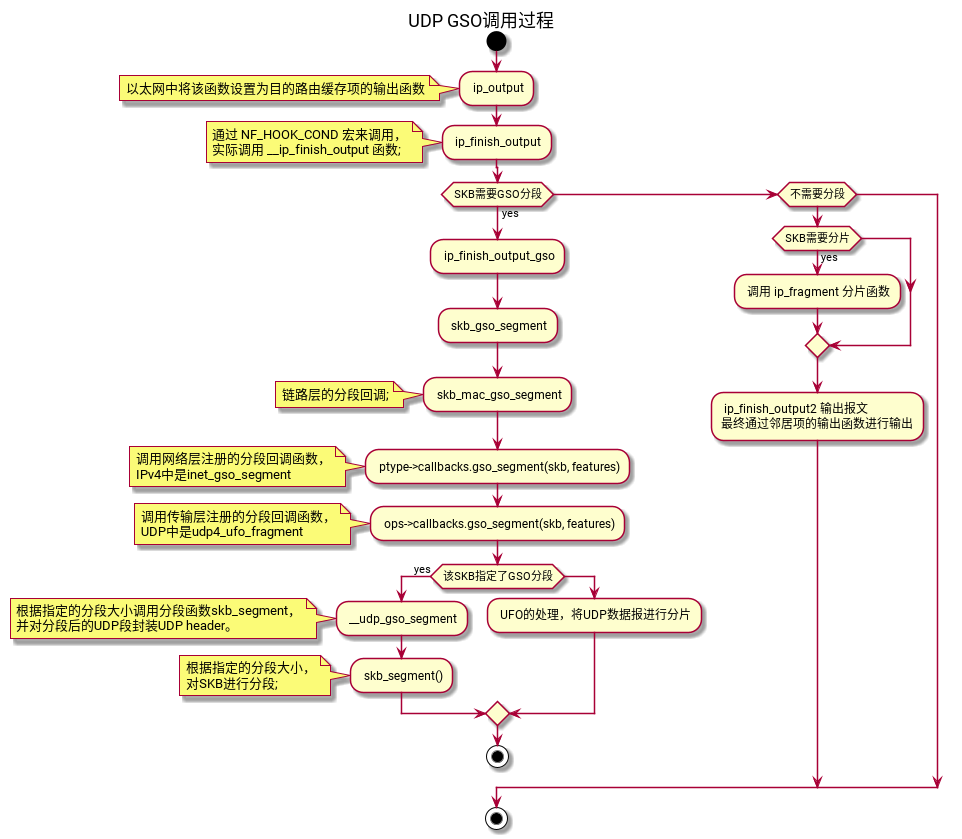

The diagram above was rendered by PlantUML. Its source (embedded in the PNG):
@startuml
title UDP GSO调用过程
start
: ip_output;
note left
以太网中将该函数设置为目的路由缓存项的输出函数
end note
: ip_finish_output;
note left
通过 NF_HOOK_COND 宏来调用，
实际调用 __ip_finish_output 函数;
end note
if (SKB需要GSO分段) then (yes)
  : ip_finish_output_gso;
  : skb_gso_segment;
  : skb_mac_gso_segment;
  note left
  链路层的分段回调;
  end note
  : ptype->callbacks.gso_segment(skb, features);
  note left
  调用网络层注册的分段回调函数，
  IPv4中是inet_gso_segment
  end note
  : ops->callbacks.gso_segment(skb, features);
  note left
  调用传输层注册的分段回调函数，
  UDP中是udp4_ufo_fragment
  end note
  if (该SKB指定了GSO分段) then (yes)
    : __udp_gso_segment;
    note left
    根据指定的分段大小调用分段函数skb_segment，
    并对分段后的UDP段封装UDP header。
    end note
    : skb_segment();
    note left
    根据指定的分段大小，
    对SKB进行分段;
    end note
  else
    : UFO的处理，将UDP数据报进行分片;
  endif
  stop
elseif (不需要分段)
  if (SKB需要分片) then (yes)
    : 调用 ip_fragment 分片函数;
  endif
  : ip_finish_output2 输出报文
  最终通过邻居项的输出函数进行输出;
endif

stop
@enduml